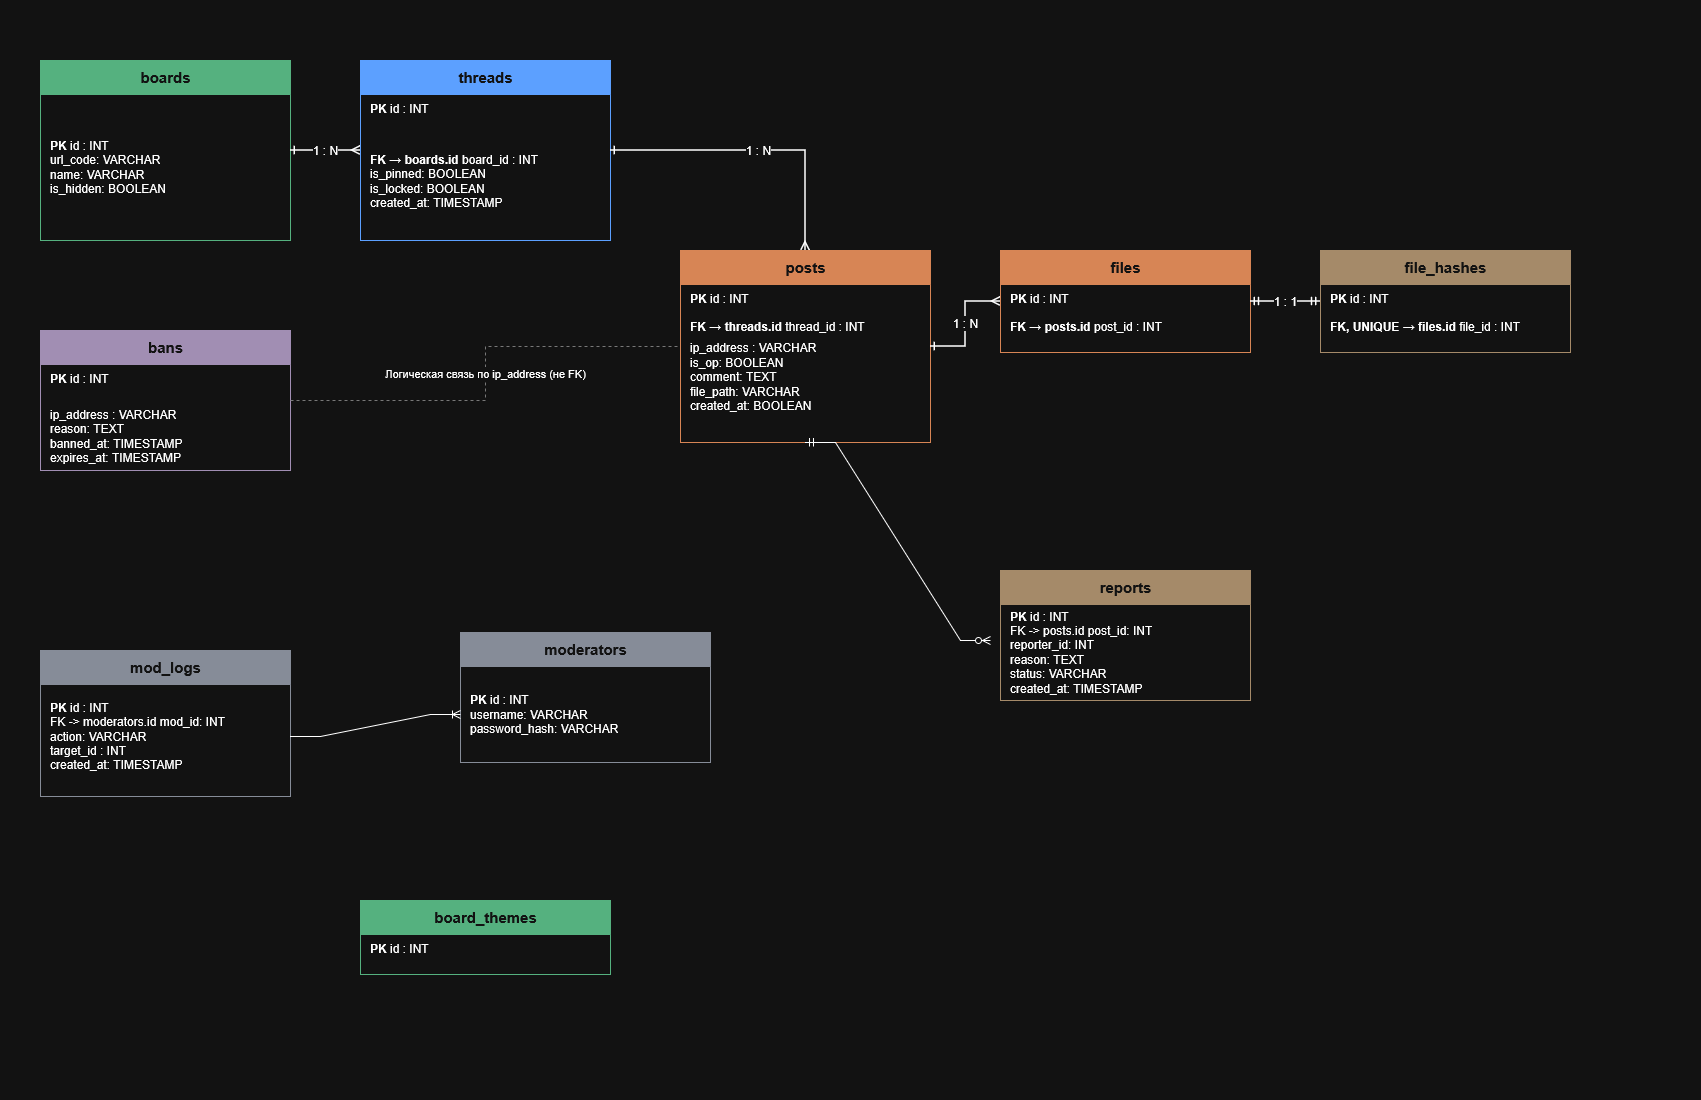

The diagram above was exported from draw.io. Its source (the exported page's mxGraphModel, read from the mxfile embedded in the PNG):
<mxGraphModel dx="1629" dy="996" grid="1" gridSize="10" guides="1" tooltips="1" connect="1" arrows="1" fold="1" page="1" pageScale="1" pageWidth="850" pageHeight="1100" math="0" shadow="0">
  <root>
    <mxCell id="0" />
    <mxCell id="1" parent="0" />
    <mxCell id="P0dinnRCpF-InuZ0i40w-34" parent="1" style="swimlane;fontStyle=1;align=center;verticalAlign=middle;startSize=34;horizontal=1;html=1;rounded=0;fontColor=#ffffff;fillColor=#107c41;strokeColor=#107c41;fontSize=15;" value="boards" vertex="1">
      <mxGeometry height="180" width="250" x="40" y="60" as="geometry" />
    </mxCell>
    <mxCell id="P0dinnRCpF-InuZ0i40w-35" parent="P0dinnRCpF-InuZ0i40w-34" style="text;html=1;align=left;verticalAlign=middle;spacingLeft=8;strokeColor=none;fillColor=none;fontSize=12;whiteSpace=wrap;" value="&lt;div&gt;&lt;b&gt;PK&lt;/b&gt;  id : INT&lt;/div&gt;&lt;div&gt;url_code: VARCHAR&lt;/div&gt;&lt;div&gt;name: VARCHAR&lt;/div&gt;&lt;div&gt;is_hidden: BOOLEAN&lt;/div&gt;" vertex="1">
      <mxGeometry height="146" width="240" y="34" as="geometry" />
    </mxCell>
    <mxCell id="P0dinnRCpF-InuZ0i40w-36" parent="1" style="swimlane;fontStyle=1;align=center;verticalAlign=middle;startSize=34;horizontal=1;html=1;rounded=0;fontColor=#ffffff;fillColor=#1b6ae1;strokeColor=#1b6ae1;fontSize=15;" value="threads" vertex="1">
      <mxGeometry height="180" width="250" x="360" y="60" as="geometry" />
    </mxCell>
    <mxCell id="P0dinnRCpF-InuZ0i40w-37" parent="P0dinnRCpF-InuZ0i40w-36" style="text;html=1;align=left;verticalAlign=middle;spacingLeft=8;strokeColor=none;fillColor=none;fontSize=12;whiteSpace=wrap;" value="&lt;b&gt;PK&lt;/b&gt;  id : INT" vertex="1">
      <mxGeometry height="28" width="250" y="34" as="geometry" />
    </mxCell>
    <mxCell id="P0dinnRCpF-InuZ0i40w-38" parent="P0dinnRCpF-InuZ0i40w-36" style="text;html=1;align=left;verticalAlign=middle;spacingLeft=8;strokeColor=none;fillColor=none;fontSize=12;whiteSpace=wrap;" value="&lt;div&gt;&lt;b&gt;FK → boards.id&lt;/b&gt;  board_id : INT&lt;/div&gt;&lt;div&gt;is_pinned: BOOLEAN&lt;/div&gt;&lt;div&gt;is_locked: BOOLEAN&lt;/div&gt;&lt;div&gt;created_at: TIMESTAMP&lt;/div&gt;" vertex="1">
      <mxGeometry height="118" width="250" y="62" as="geometry" />
    </mxCell>
    <mxCell id="P0dinnRCpF-InuZ0i40w-39" parent="1" style="swimlane;fontStyle=1;align=center;verticalAlign=middle;startSize=34;horizontal=1;html=1;rounded=0;fontColor=#ffffff;fillColor=#b85921;strokeColor=#b85921;fontSize=15;" value="posts" vertex="1">
      <mxGeometry height="192" width="250" x="680" y="250" as="geometry" />
    </mxCell>
    <mxCell id="P0dinnRCpF-InuZ0i40w-40" parent="P0dinnRCpF-InuZ0i40w-39" style="text;html=1;align=left;verticalAlign=middle;spacingLeft=8;strokeColor=none;fillColor=none;fontSize=12;whiteSpace=wrap;" value="&lt;b&gt;PK&lt;/b&gt;  id : INT" vertex="1">
      <mxGeometry height="28" width="250" y="34" as="geometry" />
    </mxCell>
    <mxCell id="P0dinnRCpF-InuZ0i40w-41" parent="P0dinnRCpF-InuZ0i40w-39" style="text;html=1;align=left;verticalAlign=middle;spacingLeft=8;strokeColor=none;fillColor=none;fontSize=12;whiteSpace=wrap;" value="&lt;b&gt;FK → threads.id&lt;/b&gt;  thread_id : INT" vertex="1">
      <mxGeometry height="28" width="250" y="62" as="geometry" />
    </mxCell>
    <mxCell id="P0dinnRCpF-InuZ0i40w-42" parent="P0dinnRCpF-InuZ0i40w-39" style="text;html=1;align=left;verticalAlign=middle;spacingLeft=8;strokeColor=none;fillColor=none;fontSize=12;whiteSpace=wrap;" value="&lt;div&gt;ip_address : VARCHAR&lt;/div&gt;&lt;div&gt;is_op: BOOLEAN&lt;/div&gt;&lt;div&gt;comment: TEXT&lt;/div&gt;&lt;div&gt;file_path: VARCHAR&lt;/div&gt;&lt;div&gt;created_at: BOOLEAN&lt;/div&gt;&lt;div&gt;&lt;font color=&quot;#777777&quot;&gt;&lt;br&gt;&lt;/font&gt;&lt;/div&gt;&lt;div&gt;&lt;font color=&quot;#777777&quot;&gt;&lt;br&gt;&lt;/font&gt;&lt;/div&gt;" vertex="1">
      <mxGeometry height="102" width="250" y="90" as="geometry" />
    </mxCell>
    <mxCell id="P0dinnRCpF-InuZ0i40w-43" parent="1" style="swimlane;fontStyle=1;align=center;verticalAlign=middle;startSize=34;horizontal=1;html=1;rounded=0;fontColor=#ffffff;fillColor=#76608a;strokeColor=#76608a;fontSize=15;" value="bans" vertex="1">
      <mxGeometry height="140" width="250" x="40" y="330" as="geometry" />
    </mxCell>
    <mxCell id="P0dinnRCpF-InuZ0i40w-44" parent="P0dinnRCpF-InuZ0i40w-43" style="text;html=1;align=left;verticalAlign=middle;spacingLeft=8;strokeColor=none;fillColor=none;fontSize=12;whiteSpace=wrap;" value="&lt;b&gt;PK&lt;/b&gt;  id : INT" vertex="1">
      <mxGeometry height="28" width="250" y="34" as="geometry" />
    </mxCell>
    <mxCell id="P0dinnRCpF-InuZ0i40w-45" parent="P0dinnRCpF-InuZ0i40w-43" style="text;html=1;align=left;verticalAlign=middle;spacingLeft=8;strokeColor=none;fillColor=none;fontSize=12;whiteSpace=wrap;" value="&lt;div&gt;ip_address : VARCHAR&lt;/div&gt;&lt;div&gt;reason: TEXT&lt;/div&gt;&lt;div&gt;banned_at: TIMESTAMP&lt;/div&gt;&lt;div&gt;expires_at: TIMESTAMP&lt;/div&gt;" vertex="1">
      <mxGeometry height="88" width="250" y="62" as="geometry" />
    </mxCell>
    <mxCell id="P0dinnRCpF-InuZ0i40w-46" parent="1" style="swimlane;fontStyle=1;align=center;verticalAlign=middle;startSize=34;horizontal=1;html=1;rounded=0;fontColor=#ffffff;fillColor=#b85921;strokeColor=#b85921;fontSize=15;" value="files" vertex="1">
      <mxGeometry height="102" width="250" x="1000" y="250" as="geometry" />
    </mxCell>
    <mxCell id="P0dinnRCpF-InuZ0i40w-47" parent="P0dinnRCpF-InuZ0i40w-46" style="text;html=1;align=left;verticalAlign=middle;spacingLeft=8;strokeColor=none;fillColor=none;fontSize=12;whiteSpace=wrap;" value="&lt;b&gt;PK&lt;/b&gt;  id : INT" vertex="1">
      <mxGeometry height="28" width="250" y="34" as="geometry" />
    </mxCell>
    <mxCell id="P0dinnRCpF-InuZ0i40w-48" parent="P0dinnRCpF-InuZ0i40w-46" style="text;html=1;align=left;verticalAlign=middle;spacingLeft=8;strokeColor=none;fillColor=none;fontSize=12;whiteSpace=wrap;" value="&lt;b&gt;FK → posts.id&lt;/b&gt;  post_id : INT" vertex="1">
      <mxGeometry height="28" width="250" y="62" as="geometry" />
    </mxCell>
    <mxCell id="P0dinnRCpF-InuZ0i40w-49" parent="1" style="swimlane;fontStyle=1;align=center;verticalAlign=middle;startSize=34;horizontal=1;html=1;rounded=0;fontColor=#ffffff;fillColor=#8b6b45;strokeColor=#8b6b45;fontSize=15;" value="file_hashes" vertex="1">
      <mxGeometry height="102" width="250" x="1320" y="250" as="geometry" />
    </mxCell>
    <mxCell id="P0dinnRCpF-InuZ0i40w-50" parent="P0dinnRCpF-InuZ0i40w-49" style="text;html=1;align=left;verticalAlign=middle;spacingLeft=8;strokeColor=none;fillColor=none;fontSize=12;whiteSpace=wrap;" value="&lt;b&gt;PK&lt;/b&gt;  id : INT" vertex="1">
      <mxGeometry height="28" width="250" y="34" as="geometry" />
    </mxCell>
    <mxCell id="P0dinnRCpF-InuZ0i40w-51" parent="P0dinnRCpF-InuZ0i40w-49" style="text;html=1;align=left;verticalAlign=middle;spacingLeft=8;strokeColor=none;fillColor=none;fontSize=12;whiteSpace=wrap;" value="&lt;b&gt;FK, UNIQUE → files.id&lt;/b&gt;  file_id : INT" vertex="1">
      <mxGeometry height="28" width="250" y="62" as="geometry" />
    </mxCell>
    <mxCell id="P0dinnRCpF-InuZ0i40w-52" parent="1" style="swimlane;fontStyle=1;align=center;verticalAlign=middle;startSize=34;horizontal=1;html=1;rounded=0;fontColor=#ffffff;fillColor=#8b6b45;strokeColor=#8b6b45;fontSize=15;" value="reports" vertex="1">
      <mxGeometry height="130" width="250" x="1000" y="570" as="geometry" />
    </mxCell>
    <mxCell id="P0dinnRCpF-InuZ0i40w-53" parent="P0dinnRCpF-InuZ0i40w-52" style="text;html=1;align=left;verticalAlign=middle;spacingLeft=8;strokeColor=none;fillColor=none;fontSize=12;whiteSpace=wrap;" value="&lt;div&gt;&lt;b&gt;PK&lt;/b&gt;  id : INT&lt;/div&gt;&lt;div&gt;FK -&amp;gt; posts.id post_id: INT&lt;br&gt;reporter_id: INT&lt;/div&gt;&lt;div&gt;reason: TEXT&lt;/div&gt;&lt;div&gt;status: VARCHAR&lt;/div&gt;&lt;div&gt;created_at: TIMESTAMP&lt;/div&gt;" vertex="1">
      <mxGeometry height="96" width="250" y="34" as="geometry" />
    </mxCell>
    <mxCell id="P0dinnRCpF-InuZ0i40w-55" parent="1" style="swimlane;fontStyle=1;align=center;verticalAlign=middle;startSize=34;horizontal=1;html=1;rounded=0;fontColor=#ffffff;fillColor=#6b7280;strokeColor=#6b7280;fontSize=15;" value="moderators" vertex="1">
      <mxGeometry height="130" width="250" x="460" y="632" as="geometry" />
    </mxCell>
    <mxCell id="P0dinnRCpF-InuZ0i40w-56" parent="P0dinnRCpF-InuZ0i40w-55" style="text;html=1;align=left;verticalAlign=middle;spacingLeft=8;strokeColor=none;fillColor=none;fontSize=12;whiteSpace=wrap;" value="&lt;div&gt;&lt;b&gt;PK&lt;/b&gt;  id : INT&lt;/div&gt;&lt;div&gt;username: VARCHAR&lt;/div&gt;&lt;div&gt;password_hash: VARCHAR&lt;/div&gt;" vertex="1">
      <mxGeometry height="96" width="250" y="34" as="geometry" />
    </mxCell>
    <mxCell id="P0dinnRCpF-InuZ0i40w-57" parent="1" style="swimlane;fontStyle=1;align=center;verticalAlign=middle;startSize=34;horizontal=1;html=1;rounded=0;fontColor=#ffffff;fillColor=#6b7280;strokeColor=#6b7280;fontSize=15;" value="mod_logs" vertex="1">
      <mxGeometry height="146" width="250" x="40" y="650" as="geometry" />
    </mxCell>
    <mxCell id="P0dinnRCpF-InuZ0i40w-58" parent="P0dinnRCpF-InuZ0i40w-57" style="text;html=1;align=left;verticalAlign=middle;spacingLeft=8;strokeColor=none;fillColor=none;fontSize=12;whiteSpace=wrap;" value="&lt;div&gt;&lt;b&gt;PK&lt;/b&gt;  id : INT&lt;/div&gt;&lt;div&gt;FK -&amp;gt; moderators.id mod_id: INT&lt;/div&gt;&lt;div&gt;action: VARCHAR&lt;/div&gt;&lt;div&gt;target_id : INT&lt;/div&gt;&lt;div&gt;created_at: TIMESTAMP&lt;/div&gt;" vertex="1">
      <mxGeometry height="102" width="250" y="35" as="geometry" />
    </mxCell>
    <mxCell id="P0dinnRCpF-InuZ0i40w-59" parent="1" style="swimlane;fontStyle=1;align=center;verticalAlign=middle;startSize=34;horizontal=1;html=1;rounded=0;fontColor=#ffffff;fillColor=#107c41;strokeColor=#107c41;fontSize=15;" value="board_themes" vertex="1">
      <mxGeometry height="74" width="250" x="360" y="900" as="geometry" />
    </mxCell>
    <mxCell id="P0dinnRCpF-InuZ0i40w-60" parent="P0dinnRCpF-InuZ0i40w-59" style="text;html=1;align=left;verticalAlign=middle;spacingLeft=8;strokeColor=none;fillColor=none;fontSize=12;whiteSpace=wrap;" value="&lt;b&gt;PK&lt;/b&gt;  id : INT" vertex="1">
      <mxGeometry height="28" width="250" y="34" as="geometry" />
    </mxCell>
    <mxCell id="P0dinnRCpF-InuZ0i40w-61" edge="1" parent="1" source="P0dinnRCpF-InuZ0i40w-34" style="edgeStyle=orthogonalEdgeStyle;rounded=0;orthogonalLoop=1;jettySize=auto;html=1;fontSize=12;endArrow=ERmany;endFill=0;startArrow=ERone;startFill=0;strokeWidth=1.5;" target="P0dinnRCpF-InuZ0i40w-36" value="1 : N">
      <mxGeometry relative="1" as="geometry" />
    </mxCell>
    <mxCell id="P0dinnRCpF-InuZ0i40w-62" edge="1" parent="1" source="P0dinnRCpF-InuZ0i40w-36" style="edgeStyle=orthogonalEdgeStyle;rounded=0;orthogonalLoop=1;jettySize=auto;html=1;fontSize=12;endArrow=ERmany;endFill=0;startArrow=ERone;startFill=0;strokeWidth=1.5;" target="P0dinnRCpF-InuZ0i40w-39" value="1 : N">
      <mxGeometry relative="1" as="geometry" />
    </mxCell>
    <mxCell id="P0dinnRCpF-InuZ0i40w-63" edge="1" parent="1" source="P0dinnRCpF-InuZ0i40w-39" style="edgeStyle=orthogonalEdgeStyle;rounded=0;orthogonalLoop=1;jettySize=auto;html=1;fontSize=12;endArrow=ERmany;endFill=0;startArrow=ERone;startFill=0;strokeWidth=1.5;" target="P0dinnRCpF-InuZ0i40w-46" value="1 : N">
      <mxGeometry relative="1" as="geometry" />
    </mxCell>
    <mxCell id="P0dinnRCpF-InuZ0i40w-64" edge="1" parent="1" source="P0dinnRCpF-InuZ0i40w-46" style="edgeStyle=orthogonalEdgeStyle;rounded=0;orthogonalLoop=1;jettySize=auto;html=1;fontSize=12;endArrow=ERmandOne;endFill=0;startArrow=ERmandOne;startFill=0;strokeWidth=1.5;" target="P0dinnRCpF-InuZ0i40w-49" value="1 : 1">
      <mxGeometry relative="1" as="geometry" />
    </mxCell>
    <mxCell id="P0dinnRCpF-InuZ0i40w-65" edge="1" parent="1" source="P0dinnRCpF-InuZ0i40w-43" style="edgeStyle=orthogonalEdgeStyle;rounded=0;html=1;fontSize=11;dashed=1;strokeColor=#888888;endArrow=none;startArrow=none;" target="P0dinnRCpF-InuZ0i40w-39" value="Логическая связь по ip_address (не FK)">
      <mxGeometry relative="1" as="geometry" />
    </mxCell>
    <mxCell id="P0dinnRCpF-InuZ0i40w-71" edge="1" parent="1" source="P0dinnRCpF-InuZ0i40w-58" style="edgeStyle=entityRelationEdgeStyle;fontSize=12;html=1;endArrow=ERoneToMany;rounded=0;defaultLabelBackgroundColor=page;exitX=1;exitY=0.5;exitDx=0;exitDy=0;entryX=0;entryY=0.5;entryDx=0;entryDy=0;" target="P0dinnRCpF-InuZ0i40w-56" value="">
      <mxGeometry height="100" relative="1" width="100" as="geometry">
        <mxPoint x="370" y="610" as="sourcePoint" />
        <mxPoint x="470" y="510" as="targetPoint" />
      </mxGeometry>
    </mxCell>
    <mxCell id="P0dinnRCpF-InuZ0i40w-72" edge="1" parent="1" source="P0dinnRCpF-InuZ0i40w-39" style="edgeStyle=entityRelationEdgeStyle;fontSize=12;html=1;endArrow=ERzeroToMany;startArrow=ERmandOne;rounded=0;defaultLabelBackgroundColor=page;exitX=0.5;exitY=1;exitDx=0;exitDy=0;" value="">
      <mxGeometry height="100" relative="1" width="100" as="geometry">
        <mxPoint x="890" y="590" as="sourcePoint" />
        <mxPoint x="990" y="640" as="targetPoint" />
      </mxGeometry>
    </mxCell>
  </root>
</mxGraphModel>